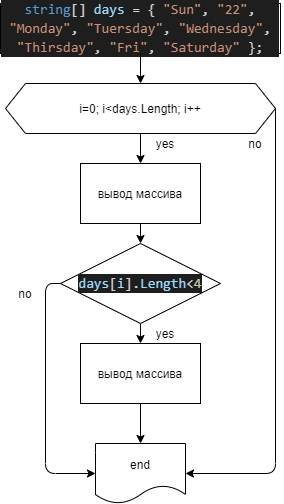

The diagram above was exported from draw.io. Its source (the exported page's mxGraphModel, read from the mxfile embedded in the PNG):
<mxGraphModel dx="1024" dy="592" grid="1" gridSize="10" guides="1" tooltips="1" connect="1" arrows="1" fold="1" page="1" pageScale="1" pageWidth="827" pageHeight="1169" math="0" shadow="0">
  <root>
    <mxCell id="0" />
    <mxCell id="1" parent="0" />
    <mxCell id="VlQiOkan4SO2uVmauBMG-1" value="&lt;div style=&quot;color: rgb(212 , 212 , 212) ; background-color: rgb(30 , 30 , 30) ; font-family: &amp;#34;consolas&amp;#34; , &amp;#34;courier new&amp;#34; , monospace ; font-size: 14px ; line-height: 19px&quot;&gt;&lt;span style=&quot;color: #569cd6&quot;&gt;string&lt;/span&gt;[] &lt;span style=&quot;color: #9cdcfe&quot;&gt;days&lt;/span&gt; = { &lt;span style=&quot;color: #ce9178&quot;&gt;&quot;Sun&quot;&lt;/span&gt;, &lt;span style=&quot;color: #ce9178&quot;&gt;&quot;22&quot;&lt;/span&gt;, &lt;span style=&quot;color: #ce9178&quot;&gt;&quot;Monday&quot;&lt;/span&gt;, &lt;span style=&quot;color: #ce9178&quot;&gt;&quot;Tuersday&quot;&lt;/span&gt;, &lt;span style=&quot;color: #ce9178&quot;&gt;&quot;Wednesday&quot;&lt;/span&gt;, &lt;span style=&quot;color: #ce9178&quot;&gt;&quot;Thirsday&quot;&lt;/span&gt;, &lt;span style=&quot;color: #ce9178&quot;&gt;&quot;Fri&quot;&lt;/span&gt;, &lt;span style=&quot;color: #ce9178&quot;&gt;&quot;Saturday&quot;&lt;/span&gt; };&lt;/div&gt;" style="rounded=0;whiteSpace=wrap;html=1;" vertex="1" parent="1">
      <mxGeometry x="35" y="40" width="280" height="50" as="geometry" />
    </mxCell>
    <mxCell id="VlQiOkan4SO2uVmauBMG-2" value="i=0; i&amp;lt;days.Length; i++" style="shape=hexagon;perimeter=hexagonPerimeter2;whiteSpace=wrap;html=1;fixedSize=1;fillColor=#ffffff;" vertex="1" parent="1">
      <mxGeometry x="40" y="120" width="270" height="50" as="geometry" />
    </mxCell>
    <mxCell id="VlQiOkan4SO2uVmauBMG-3" value="вывод массива" style="rounded=0;whiteSpace=wrap;html=1;fillColor=#ffffff;" vertex="1" parent="1">
      <mxGeometry x="115" y="200" width="120" height="60" as="geometry" />
    </mxCell>
    <mxCell id="VlQiOkan4SO2uVmauBMG-4" value="&lt;div style=&quot;color: rgb(212 , 212 , 212) ; background-color: rgb(30 , 30 , 30) ; font-family: &amp;#34;consolas&amp;#34; , &amp;#34;courier new&amp;#34; , monospace ; font-size: 14px ; line-height: 19px&quot;&gt;&lt;span style=&quot;color: #9cdcfe&quot;&gt;days&lt;/span&gt;[&lt;span style=&quot;color: #9cdcfe&quot;&gt;i&lt;/span&gt;].&lt;span style=&quot;color: #9cdcfe&quot;&gt;Length&lt;/span&gt;&amp;lt;&lt;span style=&quot;color: #b5cea8&quot;&gt;4&lt;/span&gt;&lt;/div&gt;" style="rhombus;whiteSpace=wrap;html=1;fillColor=#ffffff;" vertex="1" parent="1">
      <mxGeometry x="95" y="280" width="160" height="80" as="geometry" />
    </mxCell>
    <mxCell id="VlQiOkan4SO2uVmauBMG-6" value="вывод массива" style="rounded=0;whiteSpace=wrap;html=1;fillColor=#ffffff;" vertex="1" parent="1">
      <mxGeometry x="115" y="380" width="120" height="60" as="geometry" />
    </mxCell>
    <mxCell id="VlQiOkan4SO2uVmauBMG-7" value="end" style="shape=document;whiteSpace=wrap;html=1;boundedLbl=1;fillColor=#ffffff;" vertex="1" parent="1">
      <mxGeometry x="130" y="480" width="90" height="60" as="geometry" />
    </mxCell>
    <mxCell id="VlQiOkan4SO2uVmauBMG-8" value="" style="endArrow=classic;html=1;exitX=0.5;exitY=1;exitDx=0;exitDy=0;entryX=0.5;entryY=0;entryDx=0;entryDy=0;" edge="1" parent="1" source="VlQiOkan4SO2uVmauBMG-1" target="VlQiOkan4SO2uVmauBMG-2">
      <mxGeometry width="50" height="50" relative="1" as="geometry">
        <mxPoint x="390" y="330" as="sourcePoint" />
        <mxPoint x="440" y="280" as="targetPoint" />
      </mxGeometry>
    </mxCell>
    <mxCell id="VlQiOkan4SO2uVmauBMG-10" value="" style="endArrow=classic;html=1;exitX=0.5;exitY=1;exitDx=0;exitDy=0;entryX=0.5;entryY=0;entryDx=0;entryDy=0;" edge="1" parent="1" source="VlQiOkan4SO2uVmauBMG-2" target="VlQiOkan4SO2uVmauBMG-3">
      <mxGeometry width="50" height="50" relative="1" as="geometry">
        <mxPoint x="390" y="330" as="sourcePoint" />
        <mxPoint x="440" y="280" as="targetPoint" />
      </mxGeometry>
    </mxCell>
    <mxCell id="VlQiOkan4SO2uVmauBMG-13" value="" style="endArrow=classic;html=1;exitX=0.5;exitY=1;exitDx=0;exitDy=0;entryX=0.5;entryY=0;entryDx=0;entryDy=0;" edge="1" parent="1" source="VlQiOkan4SO2uVmauBMG-3" target="VlQiOkan4SO2uVmauBMG-4">
      <mxGeometry width="50" height="50" relative="1" as="geometry">
        <mxPoint x="195" y="190" as="sourcePoint" />
        <mxPoint x="195" y="220" as="targetPoint" />
      </mxGeometry>
    </mxCell>
    <mxCell id="VlQiOkan4SO2uVmauBMG-14" value="" style="endArrow=classic;html=1;exitX=0.5;exitY=1;exitDx=0;exitDy=0;entryX=0.5;entryY=0;entryDx=0;entryDy=0;" edge="1" parent="1" source="VlQiOkan4SO2uVmauBMG-4" target="VlQiOkan4SO2uVmauBMG-6">
      <mxGeometry width="50" height="50" relative="1" as="geometry">
        <mxPoint x="205" y="200" as="sourcePoint" />
        <mxPoint x="205" y="230" as="targetPoint" />
      </mxGeometry>
    </mxCell>
    <mxCell id="VlQiOkan4SO2uVmauBMG-15" value="" style="endArrow=classic;html=1;exitX=0.5;exitY=1;exitDx=0;exitDy=0;" edge="1" parent="1" source="VlQiOkan4SO2uVmauBMG-6" target="VlQiOkan4SO2uVmauBMG-7">
      <mxGeometry width="50" height="50" relative="1" as="geometry">
        <mxPoint x="215" y="210" as="sourcePoint" />
        <mxPoint x="215" y="240" as="targetPoint" />
      </mxGeometry>
    </mxCell>
    <mxCell id="VlQiOkan4SO2uVmauBMG-16" value="" style="endArrow=classic;html=1;exitX=1;exitY=0.5;exitDx=0;exitDy=0;entryX=1;entryY=0.5;entryDx=0;entryDy=0;" edge="1" parent="1" source="VlQiOkan4SO2uVmauBMG-2" target="VlQiOkan4SO2uVmauBMG-7">
      <mxGeometry width="50" height="50" relative="1" as="geometry">
        <mxPoint x="390" y="330" as="sourcePoint" />
        <mxPoint x="440" y="280" as="targetPoint" />
        <Array as="points">
          <mxPoint x="310" y="510" />
        </Array>
      </mxGeometry>
    </mxCell>
    <mxCell id="VlQiOkan4SO2uVmauBMG-17" value="" style="endArrow=classic;html=1;exitX=0;exitY=0.5;exitDx=0;exitDy=0;entryX=0;entryY=0.5;entryDx=0;entryDy=0;" edge="1" parent="1" source="VlQiOkan4SO2uVmauBMG-4" target="VlQiOkan4SO2uVmauBMG-7">
      <mxGeometry width="50" height="50" relative="1" as="geometry">
        <mxPoint x="225" y="220" as="sourcePoint" />
        <mxPoint x="225" y="250" as="targetPoint" />
        <Array as="points">
          <mxPoint x="80" y="320" />
          <mxPoint x="80" y="510" />
        </Array>
      </mxGeometry>
    </mxCell>
    <mxCell id="VlQiOkan4SO2uVmauBMG-19" value="yes" style="text;html=1;strokeColor=none;fillColor=none;align=center;verticalAlign=middle;whiteSpace=wrap;rounded=0;" vertex="1" parent="1">
      <mxGeometry x="180" y="170" width="40" height="20" as="geometry" />
    </mxCell>
    <mxCell id="VlQiOkan4SO2uVmauBMG-23" value="yes" style="text;html=1;strokeColor=none;fillColor=none;align=center;verticalAlign=middle;whiteSpace=wrap;rounded=0;" vertex="1" parent="1">
      <mxGeometry x="180" y="360" width="40" height="20" as="geometry" />
    </mxCell>
    <mxCell id="VlQiOkan4SO2uVmauBMG-24" value="no" style="text;html=1;strokeColor=none;fillColor=none;align=center;verticalAlign=middle;whiteSpace=wrap;rounded=0;" vertex="1" parent="1">
      <mxGeometry x="270" y="170" width="40" height="20" as="geometry" />
    </mxCell>
    <mxCell id="VlQiOkan4SO2uVmauBMG-25" value="no" style="text;html=1;strokeColor=none;fillColor=none;align=center;verticalAlign=middle;whiteSpace=wrap;rounded=0;" vertex="1" parent="1">
      <mxGeometry x="40" y="320" width="40" height="20" as="geometry" />
    </mxCell>
  </root>
</mxGraphModel>